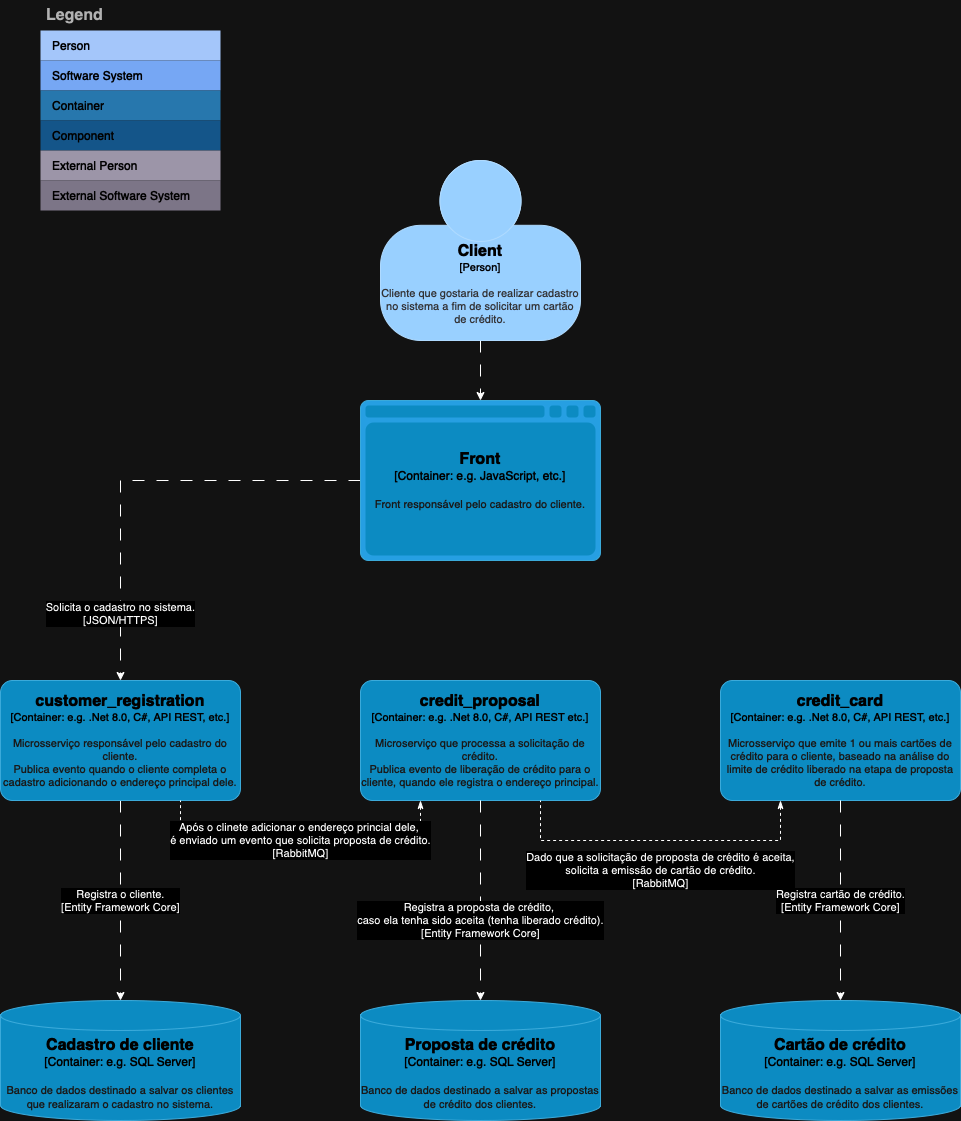

The diagram above was exported from draw.io. Its source (the exported page's mxGraphModel, read from the mxfile embedded in the PNG):
<mxGraphModel dx="1026" dy="692" grid="1" gridSize="10" guides="1" tooltips="1" connect="1" arrows="1" fold="1" page="1" pageScale="1" pageWidth="827" pageHeight="1169" math="0" shadow="0">
  <root>
    <mxCell id="0" />
    <mxCell id="1" parent="0" />
    <mxCell id="vdQ-qDzDnBZxrOfh6qPA-1" value="Legend" style="shape=table;startSize=30;container=1;collapsible=0;childLayout=tableLayout;fontSize=16;align=left;verticalAlign=top;fillColor=none;strokeColor=none;fontColor=#4D4D4D;fontStyle=1;spacingLeft=6;spacing=0;resizable=0;" vertex="1" parent="1">
      <mxGeometry x="40" y="40" width="180" height="210" as="geometry" />
    </mxCell>
    <mxCell id="vdQ-qDzDnBZxrOfh6qPA-2" value="" style="shape=tableRow;horizontal=0;startSize=0;swimlaneHead=0;swimlaneBody=0;strokeColor=inherit;top=0;left=0;bottom=0;right=0;collapsible=0;dropTarget=0;fillColor=none;points=[[0,0.5],[1,0.5]];portConstraint=eastwest;fontSize=12;" vertex="1" parent="vdQ-qDzDnBZxrOfh6qPA-1">
      <mxGeometry y="30" width="180" height="30" as="geometry" />
    </mxCell>
    <mxCell id="vdQ-qDzDnBZxrOfh6qPA-3" value="Person" style="shape=partialRectangle;html=1;whiteSpace=wrap;connectable=0;strokeColor=inherit;overflow=hidden;fillColor=#1E4074;top=0;left=0;bottom=0;right=0;pointerEvents=1;fontSize=12;align=left;fontColor=#FFFFFF;gradientColor=none;spacingLeft=10;spacingRight=4;" vertex="1" parent="vdQ-qDzDnBZxrOfh6qPA-2">
      <mxGeometry width="180" height="30" as="geometry">
        <mxRectangle width="180" height="30" as="alternateBounds" />
      </mxGeometry>
    </mxCell>
    <mxCell id="vdQ-qDzDnBZxrOfh6qPA-4" value="" style="shape=tableRow;horizontal=0;startSize=0;swimlaneHead=0;swimlaneBody=0;strokeColor=inherit;top=0;left=0;bottom=0;right=0;collapsible=0;dropTarget=0;fillColor=none;points=[[0,0.5],[1,0.5]];portConstraint=eastwest;fontSize=12;" vertex="1" parent="vdQ-qDzDnBZxrOfh6qPA-1">
      <mxGeometry y="60" width="180" height="30" as="geometry" />
    </mxCell>
    <mxCell id="vdQ-qDzDnBZxrOfh6qPA-5" value="Software System" style="shape=partialRectangle;html=1;whiteSpace=wrap;connectable=0;strokeColor=inherit;overflow=hidden;fillColor=#3162AF;top=0;left=0;bottom=0;right=0;pointerEvents=1;fontSize=12;align=left;fontColor=#FFFFFF;gradientColor=none;spacingLeft=10;spacingRight=4;" vertex="1" parent="vdQ-qDzDnBZxrOfh6qPA-4">
      <mxGeometry width="180" height="30" as="geometry">
        <mxRectangle width="180" height="30" as="alternateBounds" />
      </mxGeometry>
    </mxCell>
    <mxCell id="vdQ-qDzDnBZxrOfh6qPA-6" value="" style="shape=tableRow;horizontal=0;startSize=0;swimlaneHead=0;swimlaneBody=0;strokeColor=inherit;top=0;left=0;bottom=0;right=0;collapsible=0;dropTarget=0;fillColor=none;points=[[0,0.5],[1,0.5]];portConstraint=eastwest;fontSize=12;" vertex="1" parent="vdQ-qDzDnBZxrOfh6qPA-1">
      <mxGeometry y="90" width="180" height="30" as="geometry" />
    </mxCell>
    <mxCell id="vdQ-qDzDnBZxrOfh6qPA-7" value="Container" style="shape=partialRectangle;html=1;whiteSpace=wrap;connectable=0;strokeColor=inherit;overflow=hidden;fillColor=#52a2d8;top=0;left=0;bottom=0;right=0;pointerEvents=1;fontSize=12;align=left;fontColor=#FFFFFF;gradientColor=none;spacingLeft=10;spacingRight=4;" vertex="1" parent="vdQ-qDzDnBZxrOfh6qPA-6">
      <mxGeometry width="180" height="30" as="geometry">
        <mxRectangle width="180" height="30" as="alternateBounds" />
      </mxGeometry>
    </mxCell>
    <mxCell id="vdQ-qDzDnBZxrOfh6qPA-8" value="" style="shape=tableRow;horizontal=0;startSize=0;swimlaneHead=0;swimlaneBody=0;strokeColor=inherit;top=0;left=0;bottom=0;right=0;collapsible=0;dropTarget=0;fillColor=none;points=[[0,0.5],[1,0.5]];portConstraint=eastwest;fontSize=12;" vertex="1" parent="vdQ-qDzDnBZxrOfh6qPA-1">
      <mxGeometry y="120" width="180" height="30" as="geometry" />
    </mxCell>
    <mxCell id="vdQ-qDzDnBZxrOfh6qPA-9" value="Component" style="shape=partialRectangle;html=1;whiteSpace=wrap;connectable=0;strokeColor=inherit;overflow=hidden;fillColor=#7dbef2;top=0;left=0;bottom=0;right=0;pointerEvents=1;fontSize=12;align=left;fontColor=#FFFFFF;gradientColor=none;spacingLeft=10;spacingRight=4;" vertex="1" parent="vdQ-qDzDnBZxrOfh6qPA-8">
      <mxGeometry width="180" height="30" as="geometry">
        <mxRectangle width="180" height="30" as="alternateBounds" />
      </mxGeometry>
    </mxCell>
    <mxCell id="vdQ-qDzDnBZxrOfh6qPA-10" value="" style="shape=tableRow;horizontal=0;startSize=0;swimlaneHead=0;swimlaneBody=0;strokeColor=inherit;top=0;left=0;bottom=0;right=0;collapsible=0;dropTarget=0;fillColor=none;points=[[0,0.5],[1,0.5]];portConstraint=eastwest;fontSize=12;" vertex="1" parent="vdQ-qDzDnBZxrOfh6qPA-1">
      <mxGeometry y="150" width="180" height="30" as="geometry" />
    </mxCell>
    <mxCell id="vdQ-qDzDnBZxrOfh6qPA-11" value="External Person" style="shape=partialRectangle;html=1;whiteSpace=wrap;connectable=0;strokeColor=inherit;overflow=hidden;fillColor=#6b6477;top=0;left=0;bottom=0;right=0;pointerEvents=1;fontSize=12;align=left;fontColor=#FFFFFF;gradientColor=none;spacingLeft=10;spacingRight=4;" vertex="1" parent="vdQ-qDzDnBZxrOfh6qPA-10">
      <mxGeometry width="180" height="30" as="geometry">
        <mxRectangle width="180" height="30" as="alternateBounds" />
      </mxGeometry>
    </mxCell>
    <mxCell id="vdQ-qDzDnBZxrOfh6qPA-12" value="" style="shape=tableRow;horizontal=0;startSize=0;swimlaneHead=0;swimlaneBody=0;strokeColor=inherit;top=0;left=0;bottom=0;right=0;collapsible=0;dropTarget=0;fillColor=none;points=[[0,0.5],[1,0.5]];portConstraint=eastwest;fontSize=12;" vertex="1" parent="vdQ-qDzDnBZxrOfh6qPA-1">
      <mxGeometry y="180" width="180" height="30" as="geometry" />
    </mxCell>
    <mxCell id="vdQ-qDzDnBZxrOfh6qPA-13" value="External Software System" style="shape=partialRectangle;html=1;whiteSpace=wrap;connectable=0;strokeColor=inherit;overflow=hidden;fillColor=#8b8496;top=0;left=0;bottom=0;right=0;pointerEvents=1;fontSize=12;align=left;fontColor=#FFFFFF;gradientColor=none;spacingLeft=10;spacingRight=4;" vertex="1" parent="vdQ-qDzDnBZxrOfh6qPA-12">
      <mxGeometry width="180" height="30" as="geometry">
        <mxRectangle width="180" height="30" as="alternateBounds" />
      </mxGeometry>
    </mxCell>
    <mxCell id="vdQ-qDzDnBZxrOfh6qPA-17" style="edgeStyle=orthogonalEdgeStyle;rounded=0;orthogonalLoop=1;jettySize=auto;html=1;dashed=1;dashPattern=12 12;entryX=0.5;entryY=0;entryDx=0;entryDy=0;entryPerimeter=0;" edge="1" parent="1" source="vdQ-qDzDnBZxrOfh6qPA-15" target="vdQ-qDzDnBZxrOfh6qPA-20">
      <mxGeometry relative="1" as="geometry">
        <mxPoint x="480" y="440" as="targetPoint" />
      </mxGeometry>
    </mxCell>
    <object placeholders="1" c4Name="Client" c4Type="Person" c4Description="Cliente que gostaria de realizar cadastro no sistema a fim de solicitar um cartão de crédito." label="&lt;font style=&quot;font-size: 16px&quot;&gt;&lt;b&gt;%c4Name%&lt;/b&gt;&lt;/font&gt;&lt;div&gt;[%c4Type%]&lt;/div&gt;&lt;br&gt;&lt;div&gt;&lt;font style=&quot;font-size: 11px&quot;&gt;&lt;font color=&quot;#cccccc&quot;&gt;%c4Description%&lt;/font&gt;&lt;/div&gt;" id="vdQ-qDzDnBZxrOfh6qPA-15">
      <mxCell style="html=1;fontSize=11;dashed=0;whiteSpace=wrap;fillColor=#083F75;strokeColor=#06315C;fontColor=#ffffff;shape=mxgraph.c4.person2;align=center;metaEdit=1;points=[[0.5,0,0],[1,0.5,0],[1,0.75,0],[0.75,1,0],[0.5,1,0],[0.25,1,0],[0,0.75,0],[0,0.5,0]];resizable=0;" vertex="1" parent="1">
        <mxGeometry x="380" y="200" width="200" height="180" as="geometry" />
      </mxCell>
    </object>
    <mxCell id="vdQ-qDzDnBZxrOfh6qPA-19" value="Solicita o cadastro no sistema.&lt;div&gt;[JSON/HTTPS]&lt;/div&gt;" style="edgeStyle=orthogonalEdgeStyle;rounded=0;orthogonalLoop=1;jettySize=auto;html=1;dashed=1;dashPattern=12 12;exitX=0;exitY=0.5;exitDx=0;exitDy=0;exitPerimeter=0;entryX=0.5;entryY=0;entryDx=0;entryDy=0;entryPerimeter=0;" edge="1" parent="1" source="vdQ-qDzDnBZxrOfh6qPA-20" target="vdQ-qDzDnBZxrOfh6qPA-22">
      <mxGeometry x="0.6957" relative="1" as="geometry">
        <mxPoint x="414" y="560" as="sourcePoint" />
        <mxPoint as="offset" />
      </mxGeometry>
    </mxCell>
    <object placeholders="1" c4Name="credit_proposal" c4Type="Container" c4Technology="e.g. .Net 8.0, C#, API REST etc." c4Description="Microserviço que processa a solicitação de crédito.&#10;Publica evento de liberação de crédito para o cliente, quando ele registra o endereço principal." label="&lt;font style=&quot;font-size: 16px&quot;&gt;&lt;b&gt;%c4Name%&lt;/b&gt;&lt;/font&gt;&lt;div&gt;[%c4Type%: %c4Technology%]&lt;/div&gt;&lt;br&gt;&lt;div&gt;&lt;font style=&quot;font-size: 11px&quot;&gt;&lt;font color=&quot;#E6E6E6&quot;&gt;%c4Description%&lt;/font&gt;&lt;/div&gt;" id="vdQ-qDzDnBZxrOfh6qPA-18">
      <mxCell style="rounded=1;whiteSpace=wrap;html=1;fontSize=11;labelBackgroundColor=none;fillColor=#23A2D9;fontColor=#ffffff;align=center;arcSize=10;strokeColor=#0E7DAD;metaEdit=1;resizable=0;points=[[0.25,0,0],[0.5,0,0],[0.75,0,0],[1,0.25,0],[1,0.5,0],[1,0.75,0],[0.75,1,0],[0.5,1,0],[0.25,1,0],[0,0.75,0],[0,0.5,0],[0,0.25,0]];" vertex="1" parent="1">
        <mxGeometry x="360" y="720" width="240" height="120" as="geometry" />
      </mxCell>
    </object>
    <object placeholders="1" c4Name="Front" c4Type="Container" c4Technology="e.g. JavaScript, etc." c4Description="Front responsável pelo cadastro do cliente." label="&lt;font style=&quot;font-size: 16px&quot;&gt;&lt;b&gt;%c4Name%&lt;/b&gt;&lt;/font&gt;&lt;div&gt;[%c4Type%:&amp;nbsp;%c4Technology%]&lt;/div&gt;&lt;br&gt;&lt;div&gt;&lt;font style=&quot;font-size: 11px&quot;&gt;&lt;font color=&quot;#E6E6E6&quot;&gt;%c4Description%&lt;/font&gt;&lt;/div&gt;" id="vdQ-qDzDnBZxrOfh6qPA-20">
      <mxCell style="shape=mxgraph.c4.webBrowserContainer2;whiteSpace=wrap;html=1;boundedLbl=1;rounded=0;labelBackgroundColor=none;strokeColor=#118ACD;fillColor=#23A2D9;strokeColor=#118ACD;strokeColor2=#0E7DAD;fontSize=12;fontColor=#ffffff;align=center;metaEdit=1;points=[[0.5,0,0],[1,0.25,0],[1,0.5,0],[1,0.75,0],[0.5,1,0],[0,0.75,0],[0,0.5,0],[0,0.25,0]];resizable=0;" vertex="1" parent="1">
        <mxGeometry x="360" y="440" width="240" height="160" as="geometry" />
      </mxCell>
    </object>
    <object placeholders="1" c4Name="credit_card" c4Type="Container" c4Technology="e.g. .Net 8.0, C#, API REST, etc." c4Description="Microsserviço que emite 1 ou mais cartões de crédito para o cliente, baseado na análise do limite de crédito liberado na etapa de proposta de crédito." label="&lt;font style=&quot;font-size: 16px&quot;&gt;&lt;b&gt;%c4Name%&lt;/b&gt;&lt;/font&gt;&lt;div&gt;[%c4Type%: %c4Technology%]&lt;/div&gt;&lt;br&gt;&lt;div&gt;&lt;font style=&quot;font-size: 11px&quot;&gt;&lt;font color=&quot;#E6E6E6&quot;&gt;%c4Description%&lt;/font&gt;&lt;/div&gt;" id="vdQ-qDzDnBZxrOfh6qPA-21">
      <mxCell style="rounded=1;whiteSpace=wrap;html=1;fontSize=11;labelBackgroundColor=none;fillColor=#23A2D9;fontColor=#ffffff;align=center;arcSize=10;strokeColor=#0E7DAD;metaEdit=1;resizable=0;points=[[0.25,0,0],[0.5,0,0],[0.75,0,0],[1,0.25,0],[1,0.5,0],[1,0.75,0],[0.75,1,0],[0.5,1,0],[0.25,1,0],[0,0.75,0],[0,0.5,0],[0,0.25,0]];" vertex="1" parent="1">
        <mxGeometry x="720" y="720" width="240" height="120" as="geometry" />
      </mxCell>
    </object>
    <mxCell id="vdQ-qDzDnBZxrOfh6qPA-27" value="Registra o cliente.&lt;div&gt;[Entity Framework Core]&lt;/div&gt;" style="edgeStyle=orthogonalEdgeStyle;rounded=0;orthogonalLoop=1;jettySize=auto;html=1;dashed=1;dashPattern=12 12;" edge="1" parent="1" source="vdQ-qDzDnBZxrOfh6qPA-22" target="vdQ-qDzDnBZxrOfh6qPA-24">
      <mxGeometry relative="1" as="geometry" />
    </mxCell>
    <object placeholders="1" c4Name="customer_registration" c4Type="Container" c4Technology="e.g. .Net 8.0, C#, API REST, etc." c4Description="Microsserviço responsável pelo cadastro do cliente.&#10;Publica evento quando o cliente completa o cadastro adicionando o endereço principal dele." label="&lt;font style=&quot;font-size: 16px&quot;&gt;&lt;b&gt;%c4Name%&lt;/b&gt;&lt;/font&gt;&lt;div&gt;[%c4Type%: %c4Technology%]&lt;/div&gt;&lt;br&gt;&lt;div&gt;&lt;font style=&quot;font-size: 11px&quot;&gt;&lt;font color=&quot;#E6E6E6&quot;&gt;%c4Description%&lt;/font&gt;&lt;/div&gt;" id="vdQ-qDzDnBZxrOfh6qPA-22">
      <mxCell style="rounded=1;whiteSpace=wrap;html=1;fontSize=11;labelBackgroundColor=none;fillColor=#23A2D9;fontColor=#ffffff;align=center;arcSize=10;strokeColor=#0E7DAD;metaEdit=1;resizable=0;points=[[0.25,0,0],[0.5,0,0],[0.75,0,0],[1,0.25,0],[1,0.5,0],[1,0.75,0],[0.75,1,0],[0.5,1,0],[0.25,1,0],[0,0.75,0],[0,0.5,0],[0,0.25,0]];" vertex="1" parent="1">
        <mxGeometry y="720" width="240" height="120" as="geometry" />
      </mxCell>
    </object>
    <object placeholders="1" c4Name="Cadastro de cliente" c4Type="Container" c4Technology="e.g. SQL Server" c4Description="Banco de dados destinado a salvar os clientes que realizaram o cadastro no sistema." label="&lt;font style=&quot;font-size: 16px&quot;&gt;&lt;b&gt;%c4Name%&lt;/b&gt;&lt;/font&gt;&lt;div&gt;[%c4Type%:&amp;nbsp;%c4Technology%]&lt;/div&gt;&lt;br&gt;&lt;div&gt;&lt;font style=&quot;font-size: 11px&quot;&gt;&lt;font color=&quot;#E6E6E6&quot;&gt;%c4Description%&lt;/font&gt;&lt;/div&gt;" id="vdQ-qDzDnBZxrOfh6qPA-24">
      <mxCell style="shape=cylinder3;size=15;whiteSpace=wrap;html=1;boundedLbl=1;rounded=0;labelBackgroundColor=none;fillColor=#23A2D9;fontSize=12;fontColor=#ffffff;align=center;strokeColor=#0E7DAD;metaEdit=1;points=[[0.5,0,0],[1,0.25,0],[1,0.5,0],[1,0.75,0],[0.5,1,0],[0,0.75,0],[0,0.5,0],[0,0.25,0]];resizable=0;" vertex="1" parent="1">
        <mxGeometry y="1040" width="240" height="120" as="geometry" />
      </mxCell>
    </object>
    <object placeholders="1" c4Name="Proposta de crédito" c4Type="Container" c4Technology="e.g. SQL Server" c4Description="Banco de dados destinado a salvar as propostas de crédito dos clientes." label="&lt;font style=&quot;font-size: 16px&quot;&gt;&lt;b&gt;%c4Name%&lt;/b&gt;&lt;/font&gt;&lt;div&gt;[%c4Type%:&amp;nbsp;%c4Technology%]&lt;/div&gt;&lt;br&gt;&lt;div&gt;&lt;font style=&quot;font-size: 11px&quot;&gt;&lt;font color=&quot;#E6E6E6&quot;&gt;%c4Description%&lt;/font&gt;&lt;/div&gt;" id="vdQ-qDzDnBZxrOfh6qPA-25">
      <mxCell style="shape=cylinder3;size=15;whiteSpace=wrap;html=1;boundedLbl=1;rounded=0;labelBackgroundColor=none;fillColor=#23A2D9;fontSize=12;fontColor=#ffffff;align=center;strokeColor=#0E7DAD;metaEdit=1;points=[[0.5,0,0],[1,0.25,0],[1,0.5,0],[1,0.75,0],[0.5,1,0],[0,0.75,0],[0,0.5,0],[0,0.25,0]];resizable=0;" vertex="1" parent="1">
        <mxGeometry x="360" y="1040" width="240" height="120" as="geometry" />
      </mxCell>
    </object>
    <object placeholders="1" c4Name="Cartão de crédito" c4Type="Container" c4Technology="e.g. SQL Server" c4Description="Banco de dados destinado a salvar as emissões de cartões de crédito dos clientes." label="&lt;font style=&quot;font-size: 16px&quot;&gt;&lt;b&gt;%c4Name%&lt;/b&gt;&lt;/font&gt;&lt;div&gt;[%c4Type%:&amp;nbsp;%c4Technology%]&lt;/div&gt;&lt;br&gt;&lt;div&gt;&lt;font style=&quot;font-size: 11px&quot;&gt;&lt;font color=&quot;#E6E6E6&quot;&gt;%c4Description%&lt;/font&gt;&lt;/div&gt;" id="vdQ-qDzDnBZxrOfh6qPA-26">
      <mxCell style="shape=cylinder3;size=15;whiteSpace=wrap;html=1;boundedLbl=1;rounded=0;labelBackgroundColor=none;fillColor=#23A2D9;fontSize=12;fontColor=#ffffff;align=center;strokeColor=#0E7DAD;metaEdit=1;points=[[0.5,0,0],[1,0.25,0],[1,0.5,0],[1,0.75,0],[0.5,1,0],[0,0.75,0],[0,0.5,0],[0,0.25,0]];resizable=0;" vertex="1" parent="1">
        <mxGeometry x="720" y="1040" width="240" height="120" as="geometry" />
      </mxCell>
    </object>
    <mxCell id="vdQ-qDzDnBZxrOfh6qPA-29" value="Após o clinete adicionar o endereço princial dele,&amp;nbsp;&lt;div&gt;é enviado um evento que solicita proposta de crédito.&lt;/div&gt;&lt;div&gt;[RabbitMQ]&lt;/div&gt;" style="edgeStyle=orthogonalEdgeStyle;rounded=0;orthogonalLoop=1;jettySize=auto;html=1;exitX=0.25;exitY=1;exitDx=0;exitDy=0;exitPerimeter=0;entryX=0.75;entryY=1;entryDx=0;entryDy=0;entryPerimeter=0;dashed=1;endArrow=none;endFill=0;startArrow=classicThin;startFill=1;" edge="1" parent="1" source="vdQ-qDzDnBZxrOfh6qPA-18" target="vdQ-qDzDnBZxrOfh6qPA-22">
      <mxGeometry relative="1" as="geometry">
        <Array as="points">
          <mxPoint x="354" y="880" />
          <mxPoint x="200" y="880" />
        </Array>
      </mxGeometry>
    </mxCell>
    <mxCell id="vdQ-qDzDnBZxrOfh6qPA-30" value="Registra a proposta de crédito,&amp;nbsp;&lt;div&gt;caso ela tenha sido aceita (tenha liberado crédito).&lt;div&gt;[Entity Framework Core]&lt;/div&gt;&lt;/div&gt;" style="edgeStyle=orthogonalEdgeStyle;rounded=0;orthogonalLoop=1;jettySize=auto;html=1;dashed=1;dashPattern=12 12;exitX=0.5;exitY=1;exitDx=0;exitDy=0;exitPerimeter=0;entryX=0.5;entryY=0;entryDx=0;entryDy=0;entryPerimeter=0;" edge="1" parent="1" source="vdQ-qDzDnBZxrOfh6qPA-18" target="vdQ-qDzDnBZxrOfh6qPA-25">
      <mxGeometry x="0.2" relative="1" as="geometry">
        <mxPoint x="130" y="830" as="sourcePoint" />
        <mxPoint x="130" y="980" as="targetPoint" />
        <mxPoint as="offset" />
      </mxGeometry>
    </mxCell>
    <mxCell id="vdQ-qDzDnBZxrOfh6qPA-32" value="Dado que a solicitação de proposta de crédito é aceita,&lt;div&gt;solicita a emissão de cartão de crédito.&lt;/div&gt;&lt;div&gt;[RabbitMQ]&lt;/div&gt;" style="edgeStyle=orthogonalEdgeStyle;rounded=0;orthogonalLoop=1;jettySize=auto;html=1;exitX=0.25;exitY=1;exitDx=0;exitDy=0;exitPerimeter=0;dashed=1;endArrow=none;endFill=0;startArrow=classicThin;startFill=1;entryX=0.75;entryY=1;entryDx=0;entryDy=0;entryPerimeter=0;fillColor=none;" edge="1" parent="1" source="vdQ-qDzDnBZxrOfh6qPA-21" target="vdQ-qDzDnBZxrOfh6qPA-18">
      <mxGeometry y="30" relative="1" as="geometry">
        <mxPoint x="430" y="850" as="sourcePoint" />
        <mxPoint x="8" y="960" as="targetPoint" />
        <Array as="points">
          <mxPoint x="780" y="880" />
          <mxPoint x="540" y="880" />
        </Array>
        <mxPoint as="offset" />
      </mxGeometry>
    </mxCell>
    <mxCell id="vdQ-qDzDnBZxrOfh6qPA-33" value="Registra cartão de crédito.&lt;div&gt;[Entity Framework Core]&lt;/div&gt;" style="edgeStyle=orthogonalEdgeStyle;rounded=0;orthogonalLoop=1;jettySize=auto;html=1;dashed=1;dashPattern=12 12;exitX=0.5;exitY=1;exitDx=0;exitDy=0;exitPerimeter=0;" edge="1" parent="1" source="vdQ-qDzDnBZxrOfh6qPA-21" target="vdQ-qDzDnBZxrOfh6qPA-26">
      <mxGeometry relative="1" as="geometry">
        <mxPoint x="890" y="870" as="sourcePoint" />
        <mxPoint x="490" y="980" as="targetPoint" />
      </mxGeometry>
    </mxCell>
  </root>
</mxGraphModel>